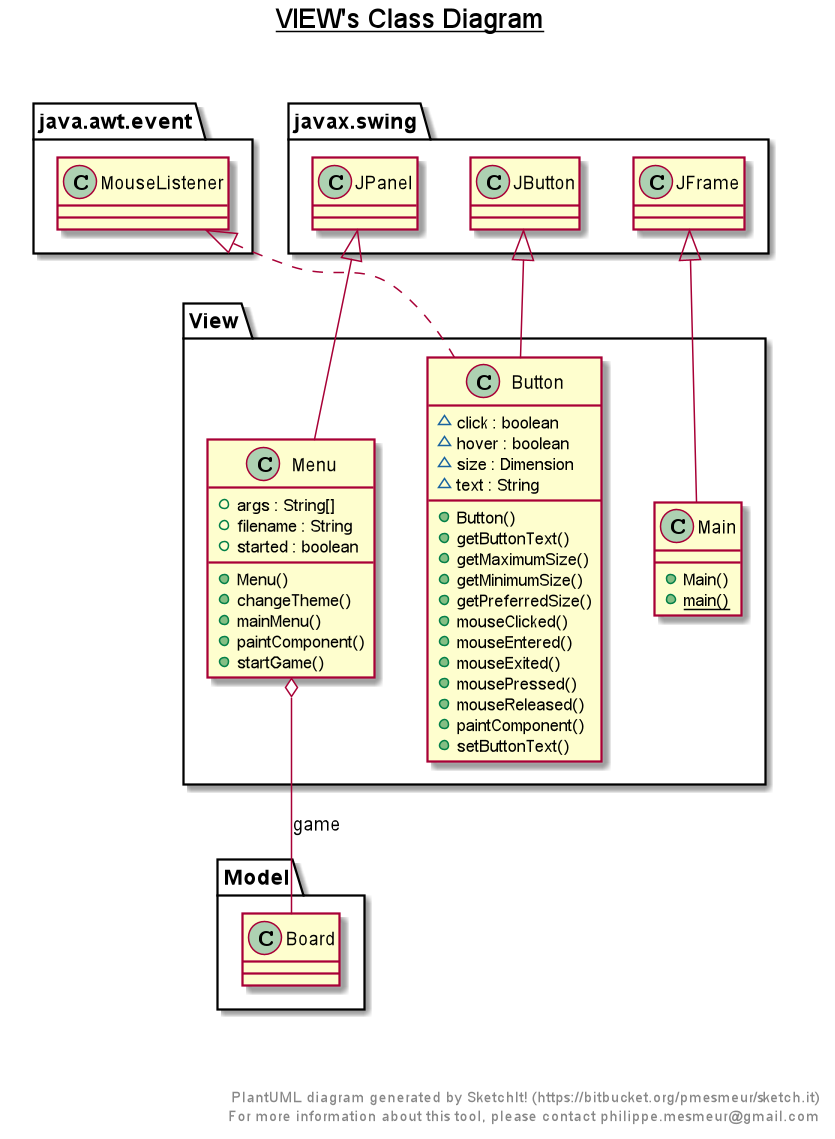

The diagram above was rendered by PlantUML. Its source (embedded in the PNG):
@startuml

title __VIEW's Class Diagram__\n

  namespace View {
    class View.Button {
        ~ click : boolean
        ~ hover : boolean
        ~ size : Dimension
        ~ text : String
        + Button()
        + getButtonText()
        + getMaximumSize()
        + getMinimumSize()
        + getPreferredSize()
        + mouseClicked()
        + mouseEntered()
        + mouseExited()
        + mousePressed()
        + mouseReleased()
        + paintComponent()
        + setButtonText()
    }
  }
  

  namespace View {
    class View.Main {
        + Main()
        {static} + main()
    }
  }
  

  namespace View {
    class View.Menu {
        + args : String[]
        + filename : String
        + started : boolean
        + Menu()
        + changeTheme()
        + mainMenu()
        + paintComponent()
        + startGame()
    }
  }
  

  View.Button .up.|> java.awt.event.MouseListener
  View.Button -up-|> javax.swing.JButton
  View.Main -up-|> javax.swing.JFrame
  View.Menu -up-|> javax.swing.JPanel
  View.Menu o-- Model.Board : game


right footer


PlantUML diagram generated by SketchIt! (https://bitbucket.org/pmesmeur/sketch.it)
For more information about this tool, please contact philippe.mesmeur@gmail.com
endfooter

@enduml